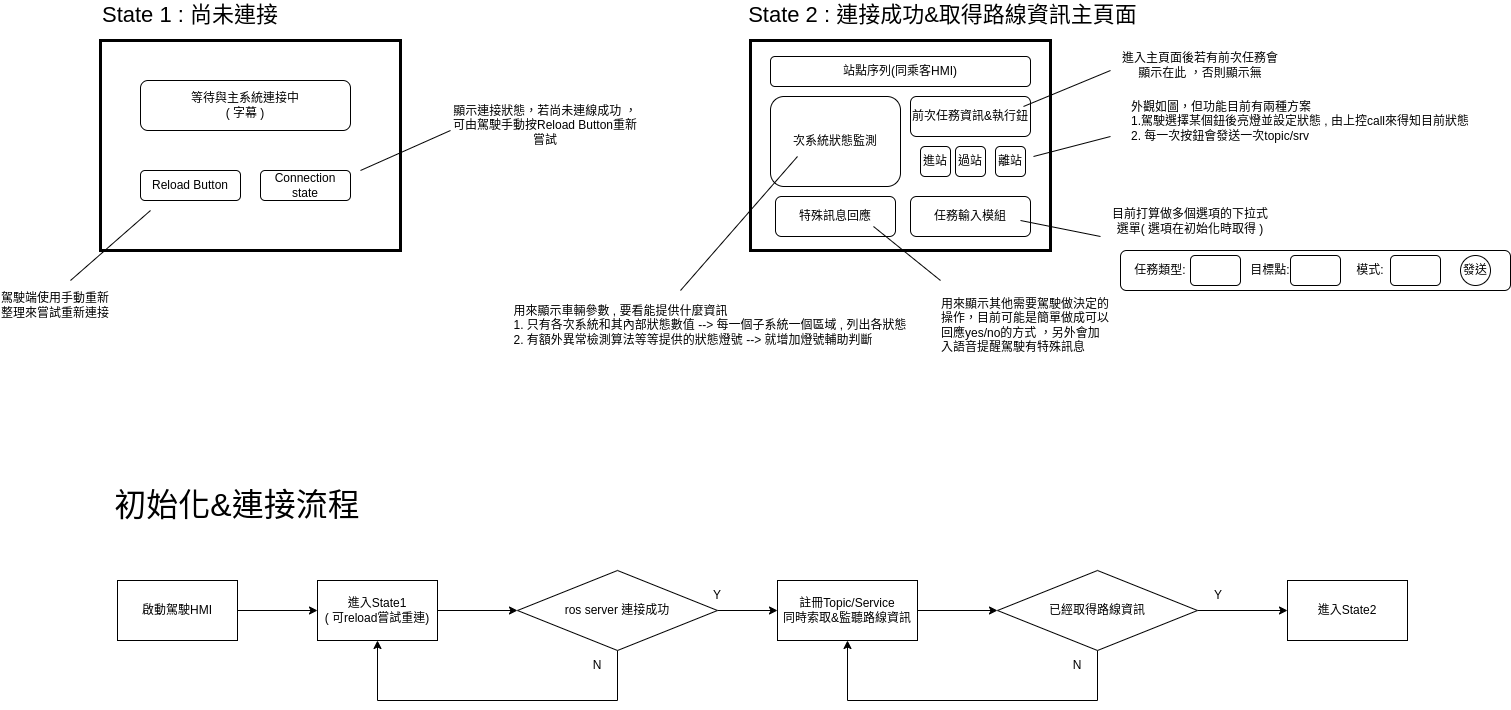

The diagram above was exported from draw.io. Its source (the exported page's mxGraphModel, read from the mxfile embedded in the PNG):
<mxGraphModel dx="2748" dy="1476" grid="1" gridSize="10" guides="1" tooltips="1" connect="1" arrows="1" fold="1" page="1" pageScale="1" pageWidth="1654" pageHeight="1169" math="0" shadow="0">
  <root>
    <mxCell id="0" />
    <mxCell id="1" parent="0" />
    <mxCell id="JHTVqCt4d3ez7gGDOQwG-6" value="" style="rounded=0;whiteSpace=wrap;html=1;strokeWidth=3;" vertex="1" parent="1">
      <mxGeometry x="190" y="230" width="300" height="210" as="geometry" />
    </mxCell>
    <mxCell id="JHTVqCt4d3ez7gGDOQwG-7" value="&lt;font style=&quot;font-size: 22px;&quot;&gt;State 1 : 尚未連接&lt;/font&gt;" style="text;html=1;strokeColor=none;fillColor=none;align=center;verticalAlign=middle;whiteSpace=wrap;rounded=0;" vertex="1" parent="1">
      <mxGeometry x="190" y="190" width="180" height="30" as="geometry" />
    </mxCell>
    <mxCell id="JHTVqCt4d3ez7gGDOQwG-8" value="&lt;font style=&quot;font-size: 12px;&quot;&gt;等待與主系統連接中&lt;br&gt;( 字幕 )&lt;br&gt;&lt;/font&gt;" style="rounded=1;whiteSpace=wrap;html=1;" vertex="1" parent="1">
      <mxGeometry x="230" y="270" width="210" height="50" as="geometry" />
    </mxCell>
    <mxCell id="JHTVqCt4d3ez7gGDOQwG-9" value="&lt;font style=&quot;font-size: 12px;&quot;&gt;Reload Button&lt;/font&gt;" style="rounded=1;whiteSpace=wrap;html=1;" vertex="1" parent="1">
      <mxGeometry x="230" y="360" width="100" height="30" as="geometry" />
    </mxCell>
    <mxCell id="JHTVqCt4d3ez7gGDOQwG-10" value="Connection state" style="rounded=1;whiteSpace=wrap;html=1;" vertex="1" parent="1">
      <mxGeometry x="350" y="360" width="90" height="30" as="geometry" />
    </mxCell>
    <mxCell id="JHTVqCt4d3ez7gGDOQwG-11" value="" style="endArrow=none;html=1;rounded=0;" edge="1" parent="1">
      <mxGeometry width="50" height="50" relative="1" as="geometry">
        <mxPoint x="450" y="360" as="sourcePoint" />
        <mxPoint x="540" y="320" as="targetPoint" />
      </mxGeometry>
    </mxCell>
    <mxCell id="JHTVqCt4d3ez7gGDOQwG-12" value="" style="endArrow=none;html=1;rounded=0;" edge="1" parent="1">
      <mxGeometry width="50" height="50" relative="1" as="geometry">
        <mxPoint x="160" y="470" as="sourcePoint" />
        <mxPoint x="240" y="400" as="targetPoint" />
      </mxGeometry>
    </mxCell>
    <mxCell id="JHTVqCt4d3ez7gGDOQwG-13" value="駕駛端使用手動重新整理來嘗試重新連接" style="text;html=1;strokeColor=none;fillColor=none;align=center;verticalAlign=middle;whiteSpace=wrap;rounded=0;" vertex="1" parent="1">
      <mxGeometry x="90" y="480" width="110" height="30" as="geometry" />
    </mxCell>
    <mxCell id="JHTVqCt4d3ez7gGDOQwG-14" value="顯示連接狀態，若尚未連線成功 ，可由駕駛手動按Reload Button重新嘗試" style="text;html=1;strokeColor=none;fillColor=none;align=center;verticalAlign=middle;whiteSpace=wrap;rounded=0;" vertex="1" parent="1">
      <mxGeometry x="540" y="300" width="190" height="30" as="geometry" />
    </mxCell>
    <mxCell id="JHTVqCt4d3ez7gGDOQwG-15" value="" style="rounded=0;whiteSpace=wrap;html=1;strokeWidth=3;" vertex="1" parent="1">
      <mxGeometry x="840" y="230" width="300" height="210" as="geometry" />
    </mxCell>
    <mxCell id="JHTVqCt4d3ez7gGDOQwG-16" value="&lt;font style=&quot;font-size: 22px;&quot;&gt;State 2 : 連接成功&amp;amp;取得路線資訊主頁面&lt;/font&gt;" style="text;html=1;strokeColor=none;fillColor=none;align=center;verticalAlign=middle;whiteSpace=wrap;rounded=0;" vertex="1" parent="1">
      <mxGeometry x="815" y="190" width="435" height="30" as="geometry" />
    </mxCell>
    <mxCell id="JHTVqCt4d3ez7gGDOQwG-25" value="站點序列(同乘客HMI)" style="rounded=1;whiteSpace=wrap;html=1;" vertex="1" parent="1">
      <mxGeometry x="860" y="246" width="260" height="30" as="geometry" />
    </mxCell>
    <mxCell id="JHTVqCt4d3ez7gGDOQwG-26" value="次系統狀態監測" style="rounded=1;whiteSpace=wrap;html=1;" vertex="1" parent="1">
      <mxGeometry x="860" y="286" width="130" height="90" as="geometry" />
    </mxCell>
    <mxCell id="JHTVqCt4d3ez7gGDOQwG-27" value="任務輸入模組" style="rounded=1;whiteSpace=wrap;html=1;" vertex="1" parent="1">
      <mxGeometry x="1000" y="386" width="120" height="40" as="geometry" />
    </mxCell>
    <mxCell id="JHTVqCt4d3ez7gGDOQwG-28" value="進站" style="rounded=1;whiteSpace=wrap;html=1;" vertex="1" parent="1">
      <mxGeometry x="1010" y="336" width="30" height="30" as="geometry" />
    </mxCell>
    <mxCell id="JHTVqCt4d3ez7gGDOQwG-29" value="離站" style="rounded=1;whiteSpace=wrap;html=1;" vertex="1" parent="1">
      <mxGeometry x="1085" y="336" width="30" height="30" as="geometry" />
    </mxCell>
    <mxCell id="JHTVqCt4d3ez7gGDOQwG-30" value="過站" style="rounded=1;whiteSpace=wrap;html=1;" vertex="1" parent="1">
      <mxGeometry x="1045" y="336" width="30" height="30" as="geometry" />
    </mxCell>
    <mxCell id="JHTVqCt4d3ez7gGDOQwG-31" value="前次任務資訊&amp;amp;執行鈕" style="rounded=1;whiteSpace=wrap;html=1;" vertex="1" parent="1">
      <mxGeometry x="1000" y="286" width="120" height="40" as="geometry" />
    </mxCell>
    <mxCell id="JHTVqCt4d3ez7gGDOQwG-32" value="" style="endArrow=none;html=1;rounded=0;" edge="1" parent="1">
      <mxGeometry width="50" height="50" relative="1" as="geometry">
        <mxPoint x="1113" y="296" as="sourcePoint" />
        <mxPoint x="1200" y="260" as="targetPoint" />
      </mxGeometry>
    </mxCell>
    <mxCell id="JHTVqCt4d3ez7gGDOQwG-33" value="進入主頁面後若有前次任務會顯示在此 ，否則顯示無" style="text;html=1;strokeColor=none;fillColor=none;align=center;verticalAlign=middle;whiteSpace=wrap;rounded=0;" vertex="1" parent="1">
      <mxGeometry x="1210" y="240" width="160" height="30" as="geometry" />
    </mxCell>
    <mxCell id="JHTVqCt4d3ez7gGDOQwG-34" value="" style="endArrow=none;html=1;rounded=0;" edge="1" parent="1">
      <mxGeometry width="50" height="50" relative="1" as="geometry">
        <mxPoint x="1123" y="346" as="sourcePoint" />
        <mxPoint x="1200" y="326" as="targetPoint" />
      </mxGeometry>
    </mxCell>
    <mxCell id="JHTVqCt4d3ez7gGDOQwG-35" value="&lt;div style=&quot;text-align: left;&quot;&gt;&lt;span style=&quot;background-color: initial;&quot;&gt;外觀如圖，但功能目前有兩種方案&lt;/span&gt;&lt;/div&gt;1.駕駛選擇某個鈕後亮燈並設定狀態 , 由上控call來得知目前狀態&lt;br&gt;&lt;div style=&quot;text-align: left;&quot;&gt;&lt;span style=&quot;background-color: initial;&quot;&gt;2. 每一次按鈕會發送一次topic/srv&lt;/span&gt;&lt;/div&gt;" style="text;html=1;strokeColor=none;fillColor=none;align=center;verticalAlign=middle;whiteSpace=wrap;rounded=0;" vertex="1" parent="1">
      <mxGeometry x="1190" y="296" width="400" height="30" as="geometry" />
    </mxCell>
    <mxCell id="JHTVqCt4d3ez7gGDOQwG-37" value="目前打算做多個選項的下拉式選單( 選項在初始化時取得 )" style="text;html=1;strokeColor=none;fillColor=none;align=center;verticalAlign=middle;whiteSpace=wrap;rounded=0;" vertex="1" parent="1">
      <mxGeometry x="1200" y="396" width="160" height="30" as="geometry" />
    </mxCell>
    <mxCell id="JHTVqCt4d3ez7gGDOQwG-38" value="" style="endArrow=none;html=1;rounded=0;" edge="1" parent="1">
      <mxGeometry width="50" height="50" relative="1" as="geometry">
        <mxPoint x="1110" y="410" as="sourcePoint" />
        <mxPoint x="1190" y="426" as="targetPoint" />
      </mxGeometry>
    </mxCell>
    <mxCell id="JHTVqCt4d3ez7gGDOQwG-39" value="" style="rounded=1;whiteSpace=wrap;html=1;" vertex="1" parent="1">
      <mxGeometry x="1210" y="440" width="390" height="40" as="geometry" />
    </mxCell>
    <mxCell id="JHTVqCt4d3ez7gGDOQwG-40" value="任務類型:" style="text;html=1;strokeColor=none;fillColor=none;align=center;verticalAlign=middle;whiteSpace=wrap;rounded=0;" vertex="1" parent="1">
      <mxGeometry x="1220" y="445" width="60" height="30" as="geometry" />
    </mxCell>
    <mxCell id="JHTVqCt4d3ez7gGDOQwG-41" value="" style="rounded=1;whiteSpace=wrap;html=1;" vertex="1" parent="1">
      <mxGeometry x="1280" y="445" width="50" height="30" as="geometry" />
    </mxCell>
    <mxCell id="JHTVqCt4d3ez7gGDOQwG-42" value="目標點:" style="text;html=1;strokeColor=none;fillColor=none;align=center;verticalAlign=middle;whiteSpace=wrap;rounded=0;" vertex="1" parent="1">
      <mxGeometry x="1330" y="445" width="60" height="30" as="geometry" />
    </mxCell>
    <mxCell id="JHTVqCt4d3ez7gGDOQwG-43" value="模式:" style="text;html=1;strokeColor=none;fillColor=none;align=center;verticalAlign=middle;whiteSpace=wrap;rounded=0;" vertex="1" parent="1">
      <mxGeometry x="1430" y="445" width="60" height="30" as="geometry" />
    </mxCell>
    <mxCell id="JHTVqCt4d3ez7gGDOQwG-44" value="" style="rounded=1;whiteSpace=wrap;html=1;" vertex="1" parent="1">
      <mxGeometry x="1380" y="445" width="50" height="30" as="geometry" />
    </mxCell>
    <mxCell id="JHTVqCt4d3ez7gGDOQwG-45" value="" style="rounded=1;whiteSpace=wrap;html=1;" vertex="1" parent="1">
      <mxGeometry x="1480" y="445" width="50" height="30" as="geometry" />
    </mxCell>
    <mxCell id="JHTVqCt4d3ez7gGDOQwG-46" value="發送" style="ellipse;whiteSpace=wrap;html=1;aspect=fixed;" vertex="1" parent="1">
      <mxGeometry x="1550" y="445" width="30" height="30" as="geometry" />
    </mxCell>
    <mxCell id="JHTVqCt4d3ez7gGDOQwG-47" value="" style="endArrow=none;html=1;rounded=0;" edge="1" parent="1">
      <mxGeometry width="50" height="50" relative="1" as="geometry">
        <mxPoint x="770" y="480" as="sourcePoint" />
        <mxPoint x="887" y="346" as="targetPoint" />
      </mxGeometry>
    </mxCell>
    <mxCell id="JHTVqCt4d3ez7gGDOQwG-48" value="&lt;div style=&quot;text-align: left;&quot;&gt;用來顯示車輛參數 , 要看能提供什麼資訊&lt;/div&gt;&lt;div style=&quot;text-align: left;&quot;&gt;1. 只有各次系統和其內部狀態數值 --&amp;gt; 每一個子系統一個區域 , 列出各狀態&lt;/div&gt;&lt;div style=&quot;text-align: left;&quot;&gt;2. 有額外異常檢測算法等等提供的狀態燈號 --&amp;gt; 就增加燈號輔助判斷&lt;/div&gt;" style="text;html=1;strokeColor=none;fillColor=none;align=center;verticalAlign=middle;whiteSpace=wrap;rounded=0;" vertex="1" parent="1">
      <mxGeometry x="600" y="500" width="400" height="30" as="geometry" />
    </mxCell>
    <mxCell id="JHTVqCt4d3ez7gGDOQwG-49" value="特殊訊息回應" style="rounded=1;whiteSpace=wrap;html=1;" vertex="1" parent="1">
      <mxGeometry x="865" y="386" width="120" height="40" as="geometry" />
    </mxCell>
    <mxCell id="JHTVqCt4d3ez7gGDOQwG-50" value="" style="endArrow=none;html=1;rounded=0;" edge="1" parent="1">
      <mxGeometry width="50" height="50" relative="1" as="geometry">
        <mxPoint x="963" y="416" as="sourcePoint" />
        <mxPoint x="1030" y="470" as="targetPoint" />
      </mxGeometry>
    </mxCell>
    <mxCell id="JHTVqCt4d3ez7gGDOQwG-51" value="&lt;div style=&quot;text-align: left;&quot;&gt;用來顯示其他需要駕駛做決定的操作，目前可能是簡單做成可以回應yes/no的方式 ，另外會加入語音提醒駕駛有特殊訊息&lt;/div&gt;" style="text;html=1;strokeColor=none;fillColor=none;align=center;verticalAlign=middle;whiteSpace=wrap;rounded=0;" vertex="1" parent="1">
      <mxGeometry x="1030" y="500" width="170" height="30" as="geometry" />
    </mxCell>
    <mxCell id="JHTVqCt4d3ez7gGDOQwG-54" style="edgeStyle=orthogonalEdgeStyle;rounded=0;orthogonalLoop=1;jettySize=auto;html=1;exitX=1;exitY=0.5;exitDx=0;exitDy=0;entryX=0;entryY=0.5;entryDx=0;entryDy=0;" edge="1" parent="1" source="JHTVqCt4d3ez7gGDOQwG-52" target="JHTVqCt4d3ez7gGDOQwG-53">
      <mxGeometry relative="1" as="geometry" />
    </mxCell>
    <mxCell id="JHTVqCt4d3ez7gGDOQwG-52" value="啟動駕駛HMI" style="rounded=0;whiteSpace=wrap;html=1;" vertex="1" parent="1">
      <mxGeometry x="207" y="770" width="120" height="60" as="geometry" />
    </mxCell>
    <mxCell id="JHTVqCt4d3ez7gGDOQwG-56" style="edgeStyle=orthogonalEdgeStyle;rounded=0;orthogonalLoop=1;jettySize=auto;html=1;exitX=1;exitY=0.5;exitDx=0;exitDy=0;entryX=0;entryY=0.5;entryDx=0;entryDy=0;" edge="1" parent="1" source="JHTVqCt4d3ez7gGDOQwG-53" target="JHTVqCt4d3ez7gGDOQwG-55">
      <mxGeometry relative="1" as="geometry" />
    </mxCell>
    <mxCell id="JHTVqCt4d3ez7gGDOQwG-53" value="進入State1&lt;br&gt;( 可reload嘗試重連)" style="rounded=0;whiteSpace=wrap;html=1;" vertex="1" parent="1">
      <mxGeometry x="407" y="770" width="120" height="60" as="geometry" />
    </mxCell>
    <mxCell id="JHTVqCt4d3ez7gGDOQwG-58" style="edgeStyle=orthogonalEdgeStyle;rounded=0;orthogonalLoop=1;jettySize=auto;html=1;exitX=0.5;exitY=1;exitDx=0;exitDy=0;entryX=0.5;entryY=1;entryDx=0;entryDy=0;" edge="1" parent="1" source="JHTVqCt4d3ez7gGDOQwG-55" target="JHTVqCt4d3ez7gGDOQwG-53">
      <mxGeometry relative="1" as="geometry">
        <Array as="points">
          <mxPoint x="707" y="890" />
          <mxPoint x="467" y="890" />
        </Array>
      </mxGeometry>
    </mxCell>
    <mxCell id="JHTVqCt4d3ez7gGDOQwG-59" style="edgeStyle=orthogonalEdgeStyle;rounded=0;orthogonalLoop=1;jettySize=auto;html=1;exitX=1;exitY=0.5;exitDx=0;exitDy=0;entryX=0;entryY=0.5;entryDx=0;entryDy=0;" edge="1" parent="1" source="JHTVqCt4d3ez7gGDOQwG-55" target="JHTVqCt4d3ez7gGDOQwG-57">
      <mxGeometry relative="1" as="geometry" />
    </mxCell>
    <mxCell id="JHTVqCt4d3ez7gGDOQwG-55" value="ros server 連接成功&lt;br&gt;" style="rhombus;whiteSpace=wrap;html=1;" vertex="1" parent="1">
      <mxGeometry x="607" y="760" width="200" height="80" as="geometry" />
    </mxCell>
    <mxCell id="JHTVqCt4d3ez7gGDOQwG-61" style="edgeStyle=orthogonalEdgeStyle;rounded=0;orthogonalLoop=1;jettySize=auto;html=1;exitX=1;exitY=0.5;exitDx=0;exitDy=0;entryX=0;entryY=0.5;entryDx=0;entryDy=0;" edge="1" parent="1" source="JHTVqCt4d3ez7gGDOQwG-57" target="JHTVqCt4d3ez7gGDOQwG-60">
      <mxGeometry relative="1" as="geometry" />
    </mxCell>
    <mxCell id="JHTVqCt4d3ez7gGDOQwG-57" value="註冊Topic/Service&lt;br&gt;同時索取&amp;amp;監聽路線資訊" style="rounded=0;whiteSpace=wrap;html=1;" vertex="1" parent="1">
      <mxGeometry x="867" y="770" width="140" height="60" as="geometry" />
    </mxCell>
    <mxCell id="JHTVqCt4d3ez7gGDOQwG-62" style="edgeStyle=orthogonalEdgeStyle;rounded=0;orthogonalLoop=1;jettySize=auto;html=1;exitX=0.5;exitY=1;exitDx=0;exitDy=0;entryX=0.5;entryY=1;entryDx=0;entryDy=0;" edge="1" parent="1" source="JHTVqCt4d3ez7gGDOQwG-60" target="JHTVqCt4d3ez7gGDOQwG-57">
      <mxGeometry relative="1" as="geometry">
        <Array as="points">
          <mxPoint x="1187" y="890" />
          <mxPoint x="937" y="890" />
        </Array>
      </mxGeometry>
    </mxCell>
    <mxCell id="JHTVqCt4d3ez7gGDOQwG-64" style="edgeStyle=orthogonalEdgeStyle;rounded=0;orthogonalLoop=1;jettySize=auto;html=1;exitX=1;exitY=0.5;exitDx=0;exitDy=0;entryX=0;entryY=0.5;entryDx=0;entryDy=0;" edge="1" parent="1" source="JHTVqCt4d3ez7gGDOQwG-60" target="JHTVqCt4d3ez7gGDOQwG-63">
      <mxGeometry relative="1" as="geometry" />
    </mxCell>
    <mxCell id="JHTVqCt4d3ez7gGDOQwG-60" value="已經取得路線資訊" style="rhombus;whiteSpace=wrap;html=1;" vertex="1" parent="1">
      <mxGeometry x="1087" y="760" width="200" height="80" as="geometry" />
    </mxCell>
    <mxCell id="JHTVqCt4d3ez7gGDOQwG-63" value="進入State2" style="rounded=0;whiteSpace=wrap;html=1;" vertex="1" parent="1">
      <mxGeometry x="1377" y="770" width="120" height="60" as="geometry" />
    </mxCell>
    <mxCell id="JHTVqCt4d3ez7gGDOQwG-65" value="Y" style="text;html=1;strokeColor=none;fillColor=none;align=center;verticalAlign=middle;whiteSpace=wrap;rounded=0;" vertex="1" parent="1">
      <mxGeometry x="777" y="770" width="60" height="30" as="geometry" />
    </mxCell>
    <mxCell id="JHTVqCt4d3ez7gGDOQwG-66" value="N" style="text;html=1;strokeColor=none;fillColor=none;align=center;verticalAlign=middle;whiteSpace=wrap;rounded=0;" vertex="1" parent="1">
      <mxGeometry x="657" y="840" width="60" height="30" as="geometry" />
    </mxCell>
    <mxCell id="JHTVqCt4d3ez7gGDOQwG-68" value="N" style="text;html=1;strokeColor=none;fillColor=none;align=center;verticalAlign=middle;whiteSpace=wrap;rounded=0;" vertex="1" parent="1">
      <mxGeometry x="1137" y="840" width="60" height="30" as="geometry" />
    </mxCell>
    <mxCell id="JHTVqCt4d3ez7gGDOQwG-69" value="Y" style="text;html=1;strokeColor=none;fillColor=none;align=center;verticalAlign=middle;whiteSpace=wrap;rounded=0;" vertex="1" parent="1">
      <mxGeometry x="1278" y="770" width="60" height="30" as="geometry" />
    </mxCell>
    <mxCell id="JHTVqCt4d3ez7gGDOQwG-70" value="&lt;font style=&quot;font-size: 32px;&quot;&gt;初始化&amp;amp;連接流程&lt;/font&gt;" style="text;html=1;strokeColor=none;fillColor=none;align=center;verticalAlign=middle;whiteSpace=wrap;rounded=0;" vertex="1" parent="1">
      <mxGeometry x="157" y="680" width="340" height="30" as="geometry" />
    </mxCell>
  </root>
</mxGraphModel>